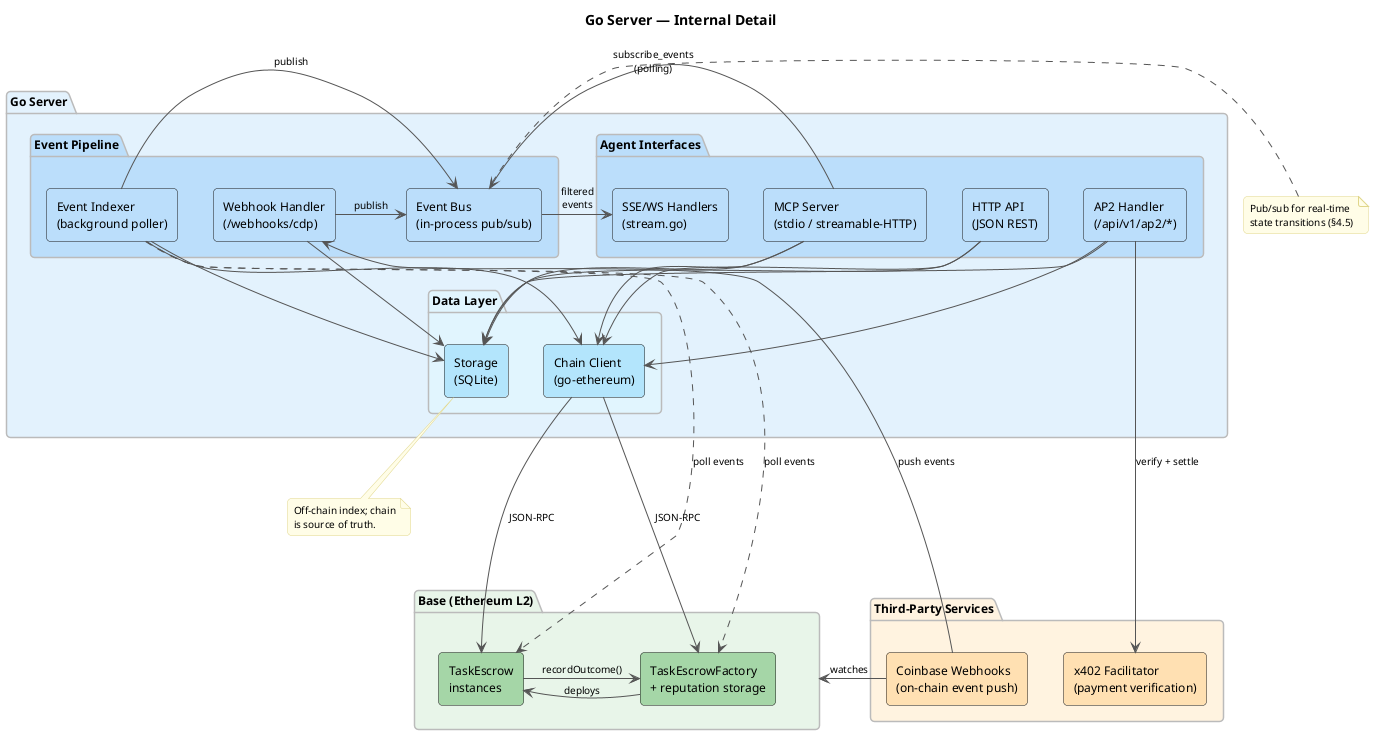

The diagram above was rendered by PlantUML. Its source (embedded in the PNG):
@startuml architecture-detail
skinparam backgroundColor #FFFFFF
skinparam componentStyle rectangle
skinparam defaultFontName "Helvetica"
skinparam defaultFontSize 12
skinparam shadowing false
skinparam roundCorner 8
skinparam ArrowColor #555555
skinparam ArrowFontSize 10

skinparam package {
  BorderColor #BBBBBB
  FontStyle bold
}

skinparam note {
  BackgroundColor #FFFDE7
  BorderColor #E0D68A
  FontSize 10
}

title Go Server — Internal Detail

package "Go Server" as server #E3F2FD {
  package "Agent Interfaces" as ifaces #BBDEFB {
    [MCP Server\n(stdio / streamable-HTTP)] as mcp_server #BBDEFB
    [HTTP API\n(JSON REST)] as http_api #BBDEFB
    [AP2 Handler\n(/api/v1/ap2/*)] as ap2 #BBDEFB
    [SSE/WS Handlers\n(stream.go)] as stream_handler #BBDEFB
  }

  package "Event Pipeline" as pipeline #BBDEFB {
    [Event Indexer\n(background poller)] as indexer #BBDEFB
    [Webhook Handler\n(/webhooks/cdp)] as webhook #BBDEFB
    [Event Bus\n(in-process pub/sub)] as event_bus #BBDEFB
  }

  package "Data Layer" as data #E1F5FE {
    [Chain Client\n(go-ethereum)] as chain_client #B3E5FC
    [Storage\n(SQLite)] as storage #B3E5FC
  }

  mcp_server -down-> chain_client
  mcp_server -down-> storage
  mcp_server -right-> event_bus : subscribe_events\n(polling)
  http_api -down-> chain_client
  http_api -down-> storage
  ap2 -down-> chain_client
  ap2 -down-> storage
  webhook -down-> storage
  webhook -right-> event_bus : publish
  indexer -down-> chain_client
  indexer -down-> storage
  indexer -right-> event_bus : publish
  event_bus -right-> stream_handler : filtered\nevents
}

package "Third-Party Services" as external #FFF3E0 {
  [x402 Facilitator\n(payment verification)] as x402 #FFE0B2
  [Coinbase Webhooks\n(on-chain event push)] as cdp #FFE0B2
}

package "Base (Ethereum L2)" as chain_pkg #E8F5E9 {
  [TaskEscrowFactory\n+ reputation storage] as factory #A5D6A7
  [TaskEscrow\ninstances] as escrow #A5D6A7
  factory -right-> escrow : deploys
  escrow -left-> factory : recordOutcome()
}

ap2 -down-> x402 : verify + settle
chain_client -down-> factory : JSON-RPC
chain_client -down-> escrow : JSON-RPC
indexer ..down..> factory : poll events
indexer ..down..> escrow : poll events
cdp -left-> chain_pkg : watches
cdp -up-> webhook : push events

note bottom of storage
  Off-chain index; chain
  is source of truth.
end note

note left of event_bus
  Pub/sub for real-time
  state transitions (§4.5)
end note

@enduml